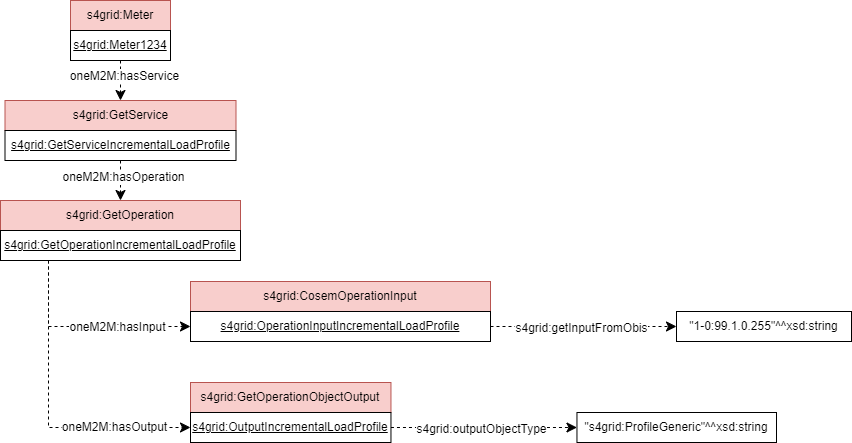

The diagram above was exported from draw.io. Its source (the exported page's mxGraphModel, read from the mxfile embedded in the PNG):
<mxGraphModel dx="1461" dy="-87" grid="0" gridSize="10" guides="1" tooltips="1" connect="1" arrows="1" fold="1" page="0" pageScale="1" pageWidth="827" pageHeight="1169" math="0" shadow="0">
  <root>
    <mxCell id="0" />
    <mxCell id="1" parent="0" />
    <mxCell id="2" value="s4grid:Meter" style="rounded=0;whiteSpace=wrap;html=1;snapToPoint=1;points=[[0.1,0],[0.2,0],[0.3,0],[0.4,0],[0.5,0],[0.6,0],[0.7,0],[0.8,0],[0.9,0],[0,0.1],[0,0.3],[0,0.5],[0,0.7],[0,0.9],[0.1,1],[0.2,1],[0.3,1],[0.4,1],[0.5,1],[0.6,1],[0.7,1],[0.8,1],[0.9,1],[1,0.1],[1,0.3],[1,0.5],[1,0.7],[1,0.9]];fillColor=#f8cecc;strokeColor=#b85450;" vertex="1" parent="1">
      <mxGeometry x="364" y="1150" width="100" height="30" as="geometry" />
    </mxCell>
    <mxCell id="3" value="s4grid:GetService" style="rounded=0;whiteSpace=wrap;html=1;snapToPoint=1;points=[[0.1,0],[0.2,0],[0.3,0],[0.4,0],[0.5,0],[0.6,0],[0.7,0],[0.8,0],[0.9,0],[0,0.1],[0,0.3],[0,0.5],[0,0.7],[0,0.9],[0.1,1],[0.2,1],[0.3,1],[0.4,1],[0.5,1],[0.6,1],[0.7,1],[0.8,1],[0.9,1],[1,0.1],[1,0.3],[1,0.5],[1,0.7],[1,0.9]];fillColor=#f8cecc;strokeColor=#b85450;" vertex="1" parent="1">
      <mxGeometry x="298.5" y="1250" width="231" height="30" as="geometry" />
    </mxCell>
    <mxCell id="4" value="&lt;u&gt;s4grid:Meter1234&lt;/u&gt;" style="rounded=0;whiteSpace=wrap;html=1;snapToPoint=1;points=[[0.1,0],[0.2,0],[0.3,0],[0.4,0],[0.5,0],[0.6,0],[0.7,0],[0.8,0],[0.9,0],[0,0.1],[0,0.3],[0,0.5],[0,0.7],[0,0.9],[0.1,1],[0.2,1],[0.3,1],[0.4,1],[0.5,1],[0.6,1],[0.7,1],[0.8,1],[0.9,1],[1,0.1],[1,0.3],[1,0.5],[1,0.7],[1,0.9]];" vertex="1" parent="1">
      <mxGeometry x="364" y="1180" width="100" height="30" as="geometry" />
    </mxCell>
    <mxCell id="5" value="&lt;u&gt;s4grid:GetServiceIncrementalLoadProfile&lt;/u&gt;" style="rounded=0;whiteSpace=wrap;html=1;snapToPoint=1;points=[[0.1,0],[0.2,0],[0.3,0],[0.4,0],[0.5,0],[0.6,0],[0.7,0],[0.8,0],[0.9,0],[0,0.1],[0,0.3],[0,0.5],[0,0.7],[0,0.9],[0.1,1],[0.2,1],[0.3,1],[0.4,1],[0.5,1],[0.6,1],[0.7,1],[0.8,1],[0.9,1],[1,0.1],[1,0.3],[1,0.5],[1,0.7],[1,0.9]];" vertex="1" parent="1">
      <mxGeometry x="298.5" y="1280" width="231" height="30" as="geometry" />
    </mxCell>
    <mxCell id="6" value="&quot;1-0:99.1.0.255&quot;^^xsd:string" style="rounded=0;whiteSpace=wrap;html=1;snapToPoint=1;align=center;" vertex="1" parent="1">
      <mxGeometry x="970" y="1461" width="175" height="30" as="geometry" />
    </mxCell>
    <mxCell id="7" value="" style="endArrow=classic;html=1;endSize=8;arcSize=0;rounded=0;exitX=1;exitY=0.5;exitDx=0;exitDy=0;dashed=1;entryX=0;entryY=0.5;entryDx=0;entryDy=0;" edge="1" source="14" target="6" parent="1">
      <mxGeometry width="50" height="50" relative="1" as="geometry">
        <mxPoint x="1205" y="1496" as="sourcePoint" />
        <mxPoint x="1120" y="1491" as="targetPoint" />
      </mxGeometry>
    </mxCell>
    <mxCell id="8" value="s4grid:getInputFromObis" style="text;html=1;align=center;verticalAlign=middle;resizable=0;points=[];labelBackgroundColor=#ffffff;" vertex="1" connectable="0" parent="1">
      <mxGeometry x="869.9999999999998" y="1470" as="geometry">
        <mxPoint x="4" y="7" as="offset" />
      </mxGeometry>
    </mxCell>
    <mxCell id="9" value="s4grid:GetOperationObjectOutput" style="rounded=0;whiteSpace=wrap;html=1;snapToPoint=1;points=[[0.1,0],[0.2,0],[0.3,0],[0.4,0],[0.5,0],[0.6,0],[0.7,0],[0.8,0],[0.9,0],[0,0.1],[0,0.3],[0,0.5],[0,0.7],[0,0.9],[0.1,1],[0.2,1],[0.3,1],[0.4,1],[0.5,1],[0.6,1],[0.7,1],[0.8,1],[0.9,1],[1,0.1],[1,0.3],[1,0.5],[1,0.7],[1,0.9]];fillColor=#f8cecc;strokeColor=#b85450;" vertex="1" parent="1">
      <mxGeometry x="483.99999999999994" y="1532" width="200.46" height="30" as="geometry" />
    </mxCell>
    <mxCell id="10" value="&lt;u&gt;s4grid:OutputIncrementalLoadProfile&lt;/u&gt;" style="rounded=0;whiteSpace=wrap;html=1;snapToPoint=1;points=[[0.1,0],[0.2,0],[0.3,0],[0.4,0],[0.5,0],[0.6,0],[0.7,0],[0.8,0],[0.9,0],[0,0.1],[0,0.3],[0,0.5],[0,0.7],[0,0.9],[0.1,1],[0.2,1],[0.3,1],[0.4,1],[0.5,1],[0.6,1],[0.7,1],[0.8,1],[0.9,1],[1,0.1],[1,0.3],[1,0.5],[1,0.7],[1,0.9]];" vertex="1" parent="1">
      <mxGeometry x="483.99999999999994" y="1562" width="200.46" height="30" as="geometry" />
    </mxCell>
    <mxCell id="11" value="s4grid:GetOperation" style="rounded=0;whiteSpace=wrap;html=1;snapToPoint=1;points=[[0.1,0],[0.2,0],[0.3,0],[0.4,0],[0.5,0],[0.6,0],[0.7,0],[0.8,0],[0.9,0],[0,0.1],[0,0.3],[0,0.5],[0,0.7],[0,0.9],[0.1,1],[0.2,1],[0.3,1],[0.4,1],[0.5,1],[0.6,1],[0.7,1],[0.8,1],[0.9,1],[1,0.1],[1,0.3],[1,0.5],[1,0.7],[1,0.9]];fillColor=#f8cecc;strokeColor=#b85450;" vertex="1" parent="1">
      <mxGeometry x="294" y="1350" width="240" height="30" as="geometry" />
    </mxCell>
    <mxCell id="12" value="&lt;u&gt;s4grid:GetOperationIncrementalLoadProfile&lt;/u&gt;" style="rounded=0;whiteSpace=wrap;html=1;snapToPoint=1;points=[[0.1,0],[0.2,0],[0.3,0],[0.4,0],[0.5,0],[0.6,0],[0.7,0],[0.8,0],[0.9,0],[0,0.1],[0,0.3],[0,0.5],[0,0.7],[0,0.9],[0.1,1],[0.2,1],[0.3,1],[0.4,1],[0.5,1],[0.6,1],[0.7,1],[0.8,1],[0.9,1],[1,0.1],[1,0.3],[1,0.5],[1,0.7],[1,0.9]];" vertex="1" parent="1">
      <mxGeometry x="294" y="1380" width="240" height="30" as="geometry" />
    </mxCell>
    <mxCell id="13" value="s4grid:CosemOperationInput" style="rounded=0;whiteSpace=wrap;html=1;snapToPoint=1;points=[[0.1,0],[0.2,0],[0.3,0],[0.4,0],[0.5,0],[0.6,0],[0.7,0],[0.8,0],[0.9,0],[0,0.1],[0,0.3],[0,0.5],[0,0.7],[0,0.9],[0.1,1],[0.2,1],[0.3,1],[0.4,1],[0.5,1],[0.6,1],[0.7,1],[0.8,1],[0.9,1],[1,0.1],[1,0.3],[1,0.5],[1,0.7],[1,0.9]];fillColor=#f8cecc;strokeColor=#b85450;" vertex="1" parent="1">
      <mxGeometry x="484" y="1431" width="300" height="30" as="geometry" />
    </mxCell>
    <mxCell id="14" value="&lt;u&gt;s4grid:OperationInputIncrementalLoadProfile&lt;/u&gt;" style="rounded=0;whiteSpace=wrap;html=1;snapToPoint=1;points=[[0.1,0],[0.2,0],[0.3,0],[0.4,0],[0.5,0],[0.6,0],[0.7,0],[0.8,0],[0.9,0],[0,0.1],[0,0.3],[0,0.5],[0,0.7],[0,0.9],[0.1,1],[0.2,1],[0.3,1],[0.4,1],[0.5,1],[0.6,1],[0.7,1],[0.8,1],[0.9,1],[1,0.1],[1,0.3],[1,0.5],[1,0.7],[1,0.9]];" vertex="1" parent="1">
      <mxGeometry x="484" y="1461" width="300" height="30" as="geometry" />
    </mxCell>
    <mxCell id="15" value="" style="endArrow=classic;html=1;endSize=8;arcSize=0;rounded=0;entryX=0;entryY=0.5;entryDx=0;entryDy=0;exitX=0.2;exitY=1;exitDx=0;exitDy=0;dashed=1;edgeStyle=orthogonalEdgeStyle;" edge="1" source="12" target="14" parent="1">
      <mxGeometry width="50" height="50" relative="1" as="geometry">
        <mxPoint x="270" y="1470" as="sourcePoint" />
        <mxPoint x="437" y="1485" as="targetPoint" />
      </mxGeometry>
    </mxCell>
    <mxCell id="16" value="oneM2M:hasInput" style="text;html=1;align=center;verticalAlign=middle;resizable=0;points=[];labelBackgroundColor=#ffffff;" vertex="1" connectable="0" parent="1">
      <mxGeometry x="410" y="1476" as="geometry" />
    </mxCell>
    <mxCell id="17" value="" style="endArrow=classic;html=1;endSize=8;arcSize=0;rounded=0;entryX=0;entryY=0.5;entryDx=0;entryDy=0;exitX=0.2;exitY=1;exitDx=0;exitDy=0;dashed=1;edgeStyle=orthogonalEdgeStyle;" edge="1" source="12" target="10" parent="1">
      <mxGeometry width="50" height="50" relative="1" as="geometry">
        <mxPoint x="930" y="1481" as="sourcePoint" />
        <mxPoint x="1097" y="1876" as="targetPoint" />
      </mxGeometry>
    </mxCell>
    <mxCell id="18" value="oneM2M:hasOutput" style="text;html=1;align=center;verticalAlign=middle;resizable=0;points=[];labelBackgroundColor=#ffffff;" vertex="1" connectable="0" parent="1">
      <mxGeometry x="407" y="1576" as="geometry" />
    </mxCell>
    <mxCell id="19" value="&quot;s4grid:ProfileGeneric&quot;^^xsd:string" style="rounded=0;whiteSpace=wrap;html=1;snapToPoint=1;align=center;" vertex="1" parent="1">
      <mxGeometry x="870.46" y="1562" width="199.54" height="30" as="geometry" />
    </mxCell>
    <mxCell id="20" value="" style="endArrow=classic;html=1;endSize=8;arcSize=0;rounded=0;dashed=1;entryX=0;entryY=0.5;entryDx=0;entryDy=0;exitX=1;exitY=0.5;exitDx=0;exitDy=0;" edge="1" source="10" target="19" parent="1">
      <mxGeometry width="50" height="50" relative="1" as="geometry">
        <mxPoint x="690" y="1570" as="sourcePoint" />
        <mxPoint x="1020.46" y="1592" as="targetPoint" />
      </mxGeometry>
    </mxCell>
    <mxCell id="21" value="s4grid:outputObjectType" style="text;html=1;align=center;verticalAlign=middle;resizable=0;points=[];labelBackgroundColor=#ffffff;" vertex="1" connectable="0" parent="1">
      <mxGeometry x="770.4599999999998" y="1571" as="geometry">
        <mxPoint x="4" y="7" as="offset" />
      </mxGeometry>
    </mxCell>
    <mxCell id="22" value="" style="endArrow=classic;html=1;endSize=8;arcSize=0;rounded=0;entryX=0.5;entryY=0;entryDx=0;entryDy=0;dashed=1;exitX=0.5;exitY=1;exitDx=0;exitDy=0;" edge="1" source="4" target="3" parent="1">
      <mxGeometry width="50" height="50" relative="1" as="geometry">
        <mxPoint x="1445" y="1190" as="sourcePoint" />
        <mxPoint x="1445" y="1230" as="targetPoint" />
        <Array as="points" />
      </mxGeometry>
    </mxCell>
    <mxCell id="23" value="&lt;div&gt;oneM2M:hasService&lt;/div&gt;" style="text;html=1;align=center;verticalAlign=middle;resizable=0;points=[];labelBackgroundColor=#ffffff;" vertex="1" connectable="0" parent="22">
      <mxGeometry x="-0.1269" relative="1" as="geometry">
        <mxPoint x="3" y="-2" as="offset" />
      </mxGeometry>
    </mxCell>
    <mxCell id="24" value="" style="endArrow=classic;html=1;endSize=8;arcSize=0;rounded=0;entryX=0.5;entryY=0;entryDx=0;entryDy=0;exitX=0.5;exitY=1;exitDx=0;exitDy=0;dashed=1;" edge="1" source="5" target="11" parent="1">
      <mxGeometry width="50" height="50" relative="1" as="geometry">
        <mxPoint x="433.5" y="1374.5" as="sourcePoint" />
        <mxPoint x="433.5" y="1415.5" as="targetPoint" />
      </mxGeometry>
    </mxCell>
    <mxCell id="25" value="&lt;div&gt;oneM2M:hasOperation&lt;/div&gt;" style="text;html=1;align=center;verticalAlign=middle;resizable=0;points=[];labelBackgroundColor=#ffffff;" vertex="1" connectable="0" parent="24">
      <mxGeometry x="-0.1269" relative="1" as="geometry">
        <mxPoint x="2" y="-1" as="offset" />
      </mxGeometry>
    </mxCell>
  </root>
</mxGraphModel>